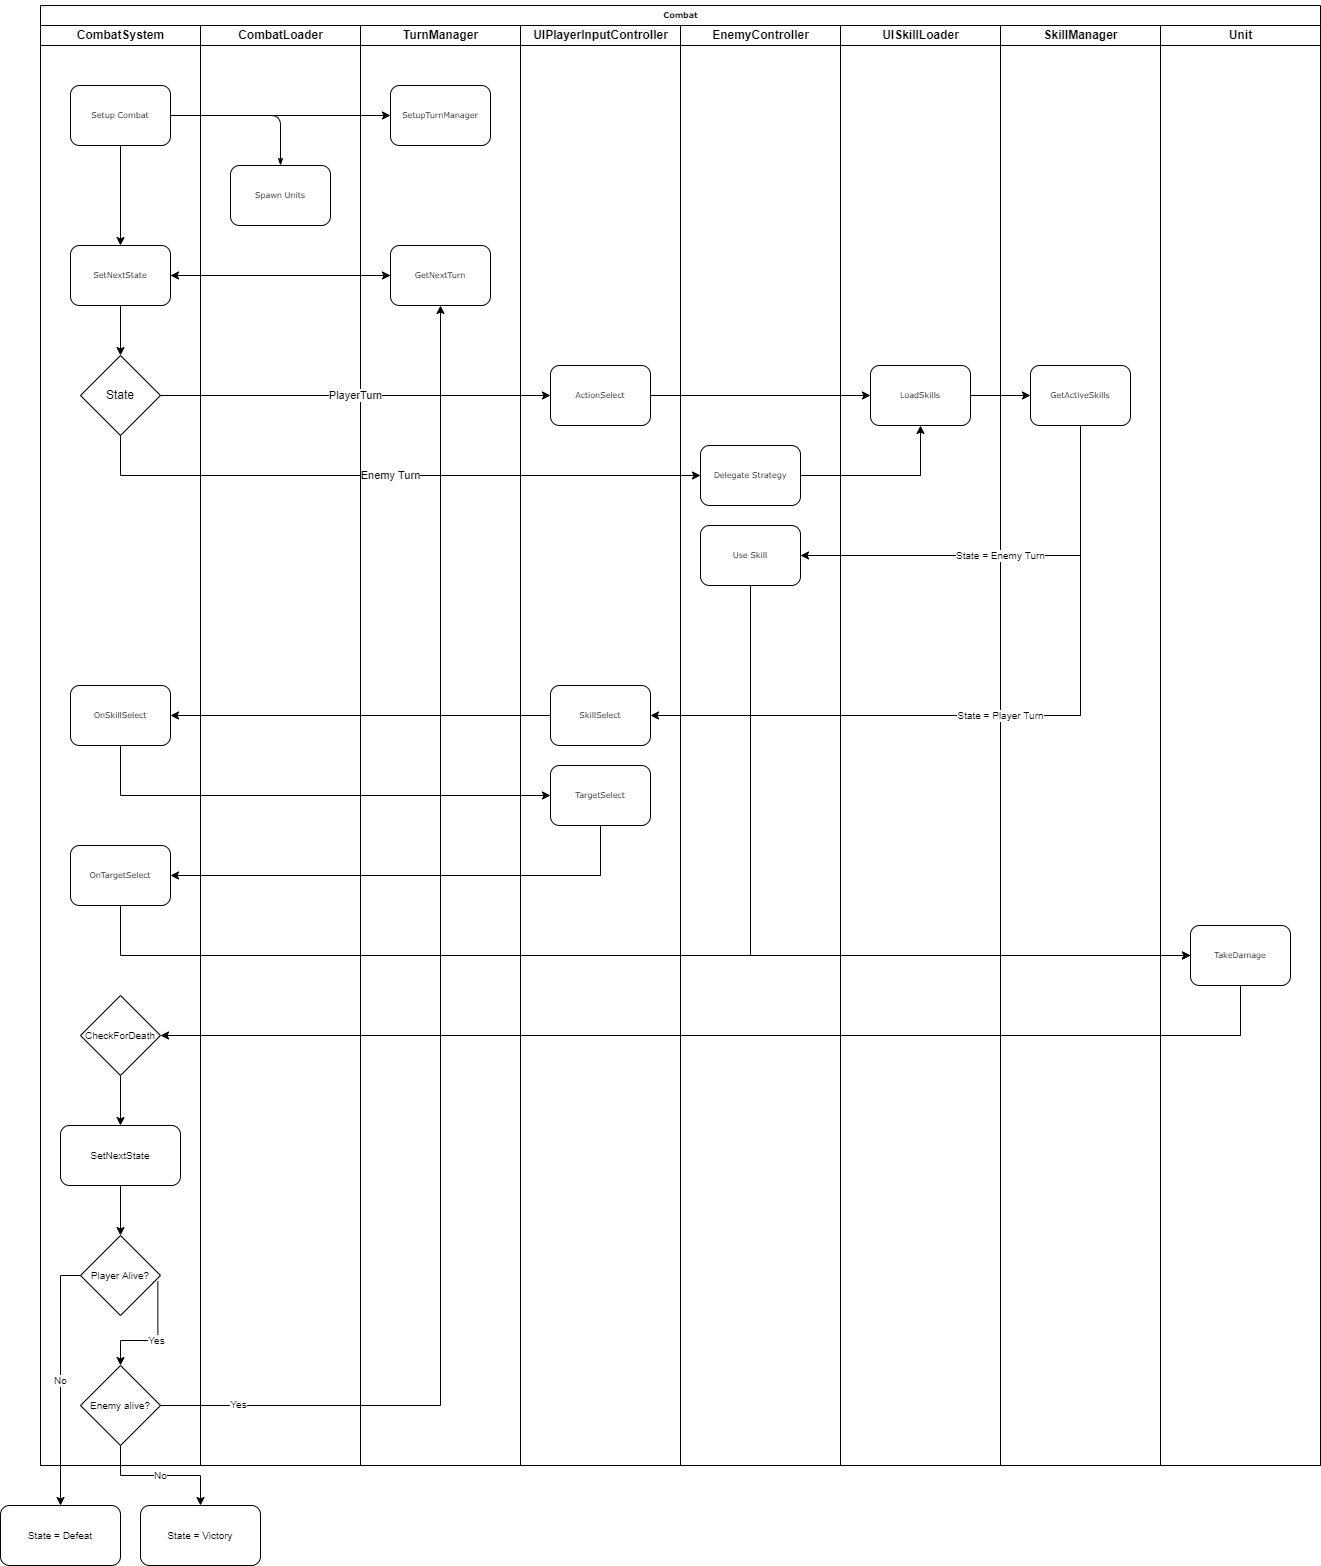

The diagram above was exported from draw.io. Its source (the exported page's mxGraphModel, read from the mxfile embedded in the PNG):
<mxGraphModel dx="1293" dy="786" grid="1" gridSize="10" guides="1" tooltips="1" connect="1" arrows="1" fold="1" page="1" pageScale="1" pageWidth="1100" pageHeight="850" background="none" math="0" shadow="0">
  <root>
    <mxCell id="0" />
    <mxCell id="1" parent="0" />
    <mxCell id="77e6c97f196da883-1" value="Combat" style="swimlane;html=1;childLayout=stackLayout;startSize=20;rounded=0;shadow=0;labelBackgroundColor=none;strokeWidth=1;fontFamily=Verdana;fontSize=8;align=center;" parent="1" vertex="1">
      <mxGeometry x="70" y="40" width="1280" height="1460" as="geometry" />
    </mxCell>
    <mxCell id="77e6c97f196da883-2" value="CombatSystem" style="swimlane;html=1;startSize=20;" parent="77e6c97f196da883-1" vertex="1">
      <mxGeometry y="20" width="160" height="1440" as="geometry" />
    </mxCell>
    <mxCell id="tZYexVCMFQbAenZtDYt9-7" style="edgeStyle=none;rounded=0;orthogonalLoop=1;jettySize=auto;html=1;" edge="1" parent="77e6c97f196da883-2" source="77e6c97f196da883-8" target="tZYexVCMFQbAenZtDYt9-2">
      <mxGeometry relative="1" as="geometry" />
    </mxCell>
    <mxCell id="77e6c97f196da883-8" value="Setup Combat" style="rounded=1;whiteSpace=wrap;html=1;shadow=0;labelBackgroundColor=none;strokeWidth=1;fontFamily=Verdana;fontSize=8;align=center;" parent="77e6c97f196da883-2" vertex="1">
      <mxGeometry x="30" y="60" width="100" height="60" as="geometry" />
    </mxCell>
    <mxCell id="tZYexVCMFQbAenZtDYt9-12" style="edgeStyle=none;rounded=0;orthogonalLoop=1;jettySize=auto;html=1;" edge="1" parent="77e6c97f196da883-2" source="tZYexVCMFQbAenZtDYt9-2" target="tZYexVCMFQbAenZtDYt9-11">
      <mxGeometry relative="1" as="geometry" />
    </mxCell>
    <mxCell id="tZYexVCMFQbAenZtDYt9-2" value="SetNextState" style="rounded=1;whiteSpace=wrap;html=1;shadow=0;labelBackgroundColor=none;strokeWidth=1;fontFamily=Verdana;fontSize=8;align=center;" vertex="1" parent="77e6c97f196da883-2">
      <mxGeometry x="30" y="220" width="100" height="60" as="geometry" />
    </mxCell>
    <mxCell id="tZYexVCMFQbAenZtDYt9-11" value="State" style="rhombus;whiteSpace=wrap;html=1;" vertex="1" parent="77e6c97f196da883-2">
      <mxGeometry x="40" y="330" width="80" height="80" as="geometry" />
    </mxCell>
    <mxCell id="tZYexVCMFQbAenZtDYt9-40" value="OnSkillSelect" style="rounded=1;whiteSpace=wrap;html=1;shadow=0;labelBackgroundColor=none;strokeWidth=1;fontFamily=Verdana;fontSize=8;align=center;" vertex="1" parent="77e6c97f196da883-2">
      <mxGeometry x="30" y="660" width="100" height="60" as="geometry" />
    </mxCell>
    <mxCell id="tZYexVCMFQbAenZtDYt9-43" value="OnTargetSelect" style="rounded=1;whiteSpace=wrap;html=1;shadow=0;labelBackgroundColor=none;strokeWidth=1;fontFamily=Verdana;fontSize=8;align=center;" vertex="1" parent="77e6c97f196da883-2">
      <mxGeometry x="30" y="820" width="100" height="60" as="geometry" />
    </mxCell>
    <mxCell id="tZYexVCMFQbAenZtDYt9-55" style="edgeStyle=orthogonalEdgeStyle;rounded=0;orthogonalLoop=1;jettySize=auto;html=1;fontSize=10;entryX=0.5;entryY=0;entryDx=0;entryDy=0;" edge="1" parent="77e6c97f196da883-2" source="tZYexVCMFQbAenZtDYt9-51" target="tZYexVCMFQbAenZtDYt9-58">
      <mxGeometry relative="1" as="geometry">
        <mxPoint x="80" y="1080" as="targetPoint" />
      </mxGeometry>
    </mxCell>
    <mxCell id="tZYexVCMFQbAenZtDYt9-51" value="&lt;font style=&quot;font-size: 10px&quot;&gt;CheckForDeath&lt;/font&gt;" style="rhombus;whiteSpace=wrap;html=1;" vertex="1" parent="77e6c97f196da883-2">
      <mxGeometry x="40" y="970" width="80" height="80" as="geometry" />
    </mxCell>
    <mxCell id="tZYexVCMFQbAenZtDYt9-62" style="edgeStyle=orthogonalEdgeStyle;rounded=0;orthogonalLoop=1;jettySize=auto;html=1;fontSize=10;" edge="1" parent="77e6c97f196da883-2" source="tZYexVCMFQbAenZtDYt9-58" target="tZYexVCMFQbAenZtDYt9-61">
      <mxGeometry relative="1" as="geometry" />
    </mxCell>
    <mxCell id="tZYexVCMFQbAenZtDYt9-58" value="SetNextState" style="rounded=1;whiteSpace=wrap;html=1;fontSize=10;" vertex="1" parent="77e6c97f196da883-2">
      <mxGeometry x="20" y="1100" width="120" height="60" as="geometry" />
    </mxCell>
    <mxCell id="tZYexVCMFQbAenZtDYt9-73" value="Yes" style="edgeStyle=orthogonalEdgeStyle;rounded=0;orthogonalLoop=1;jettySize=auto;html=1;exitX=0.967;exitY=0.573;exitDx=0;exitDy=0;entryX=0.5;entryY=0;entryDx=0;entryDy=0;fontSize=10;exitPerimeter=0;" edge="1" parent="77e6c97f196da883-2" source="tZYexVCMFQbAenZtDYt9-61" target="tZYexVCMFQbAenZtDYt9-71">
      <mxGeometry relative="1" as="geometry" />
    </mxCell>
    <mxCell id="tZYexVCMFQbAenZtDYt9-61" value="&lt;font style=&quot;font-size: 10px&quot;&gt;Player Alive?&lt;/font&gt;" style="rhombus;whiteSpace=wrap;html=1;" vertex="1" parent="77e6c97f196da883-2">
      <mxGeometry x="40" y="1210" width="80" height="80" as="geometry" />
    </mxCell>
    <mxCell id="tZYexVCMFQbAenZtDYt9-71" value="Enemy alive?" style="rhombus;whiteSpace=wrap;html=1;fontSize=10;" vertex="1" parent="77e6c97f196da883-2">
      <mxGeometry x="40" y="1340" width="80" height="80" as="geometry" />
    </mxCell>
    <mxCell id="77e6c97f196da883-26" style="edgeStyle=orthogonalEdgeStyle;rounded=1;html=1;labelBackgroundColor=none;startArrow=none;startFill=0;startSize=5;endArrow=classicThin;endFill=1;endSize=5;jettySize=auto;orthogonalLoop=1;strokeWidth=1;fontFamily=Verdana;fontSize=8" parent="77e6c97f196da883-1" source="77e6c97f196da883-8" target="77e6c97f196da883-11" edge="1">
      <mxGeometry relative="1" as="geometry" />
    </mxCell>
    <mxCell id="77e6c97f196da883-3" value="CombatLoader" style="swimlane;html=1;startSize=20;" parent="77e6c97f196da883-1" vertex="1">
      <mxGeometry x="160" y="20" width="160" height="1440" as="geometry" />
    </mxCell>
    <mxCell id="77e6c97f196da883-11" value="Spawn Units" style="rounded=1;whiteSpace=wrap;html=1;shadow=0;labelBackgroundColor=none;strokeWidth=1;fontFamily=Verdana;fontSize=8;align=center;" parent="77e6c97f196da883-3" vertex="1">
      <mxGeometry x="30" y="140" width="100" height="60" as="geometry" />
    </mxCell>
    <mxCell id="77e6c97f196da883-4" value="TurnManager" style="swimlane;html=1;startSize=20;" parent="77e6c97f196da883-1" vertex="1">
      <mxGeometry x="320" y="20" width="160" height="1440" as="geometry" />
    </mxCell>
    <mxCell id="77e6c97f196da883-12" value="SetupTurnManager" style="rounded=1;whiteSpace=wrap;html=1;shadow=0;labelBackgroundColor=none;strokeWidth=1;fontFamily=Verdana;fontSize=8;align=center;" parent="77e6c97f196da883-4" vertex="1">
      <mxGeometry x="30" y="60" width="100" height="60" as="geometry" />
    </mxCell>
    <mxCell id="tZYexVCMFQbAenZtDYt9-4" value="GetNextTurn" style="rounded=1;whiteSpace=wrap;html=1;shadow=0;labelBackgroundColor=none;strokeWidth=1;fontFamily=Verdana;fontSize=8;align=center;" vertex="1" parent="77e6c97f196da883-4">
      <mxGeometry x="30" y="220" width="100" height="60" as="geometry" />
    </mxCell>
    <mxCell id="77e6c97f196da883-7" value="&#10;&#10;&lt;span style=&quot;color: rgb(0, 0, 0); font-family: helvetica; font-size: 12px; font-style: normal; font-weight: 700; letter-spacing: normal; text-align: center; text-indent: 0px; text-transform: none; word-spacing: 0px; background-color: rgb(248, 249, 250); display: inline; float: none;&quot;&gt;UIPlayerInputController&lt;/span&gt;&#10;&#10;" style="swimlane;html=1;startSize=20;" parent="77e6c97f196da883-1" vertex="1">
      <mxGeometry x="480" y="20" width="160" height="1440" as="geometry" />
    </mxCell>
    <mxCell id="tZYexVCMFQbAenZtDYt9-13" value="ActionSelect" style="rounded=1;whiteSpace=wrap;html=1;shadow=0;labelBackgroundColor=none;strokeWidth=1;fontFamily=Verdana;fontSize=8;align=center;" vertex="1" parent="77e6c97f196da883-7">
      <mxGeometry x="30" y="340" width="100" height="60" as="geometry" />
    </mxCell>
    <mxCell id="tZYexVCMFQbAenZtDYt9-30" value="SkillSelect" style="rounded=1;whiteSpace=wrap;html=1;shadow=0;labelBackgroundColor=none;strokeWidth=1;fontFamily=Verdana;fontSize=8;align=center;" vertex="1" parent="77e6c97f196da883-7">
      <mxGeometry x="30" y="660" width="100" height="60" as="geometry" />
    </mxCell>
    <mxCell id="tZYexVCMFQbAenZtDYt9-37" value="TargetSelect" style="rounded=1;whiteSpace=wrap;html=1;shadow=0;labelBackgroundColor=none;strokeWidth=1;fontFamily=Verdana;fontSize=8;align=center;" vertex="1" parent="77e6c97f196da883-7">
      <mxGeometry x="30" y="740" width="100" height="60" as="geometry" />
    </mxCell>
    <mxCell id="tZYexVCMFQbAenZtDYt9-1" style="edgeStyle=orthogonalEdgeStyle;rounded=0;orthogonalLoop=1;jettySize=auto;html=1;exitX=1;exitY=0.5;exitDx=0;exitDy=0;entryX=0;entryY=0.5;entryDx=0;entryDy=0;" edge="1" parent="77e6c97f196da883-1" source="77e6c97f196da883-8" target="77e6c97f196da883-12">
      <mxGeometry relative="1" as="geometry" />
    </mxCell>
    <mxCell id="tZYexVCMFQbAenZtDYt9-5" style="edgeStyle=orthogonalEdgeStyle;rounded=0;orthogonalLoop=1;jettySize=auto;html=1;entryX=0;entryY=0.5;entryDx=0;entryDy=0;" edge="1" parent="77e6c97f196da883-1" source="tZYexVCMFQbAenZtDYt9-2" target="tZYexVCMFQbAenZtDYt9-4">
      <mxGeometry relative="1" as="geometry" />
    </mxCell>
    <mxCell id="tZYexVCMFQbAenZtDYt9-6" style="edgeStyle=none;rounded=0;orthogonalLoop=1;jettySize=auto;html=1;exitX=0;exitY=0.5;exitDx=0;exitDy=0;entryX=1;entryY=0.5;entryDx=0;entryDy=0;" edge="1" parent="77e6c97f196da883-1" source="tZYexVCMFQbAenZtDYt9-4" target="tZYexVCMFQbAenZtDYt9-2">
      <mxGeometry relative="1" as="geometry" />
    </mxCell>
    <mxCell id="tZYexVCMFQbAenZtDYt9-41" style="edgeStyle=orthogonalEdgeStyle;rounded=0;orthogonalLoop=1;jettySize=auto;html=1;entryX=0;entryY=0.5;entryDx=0;entryDy=0;" edge="1" parent="77e6c97f196da883-1" source="tZYexVCMFQbAenZtDYt9-40" target="tZYexVCMFQbAenZtDYt9-37">
      <mxGeometry relative="1" as="geometry">
        <Array as="points">
          <mxPoint x="80" y="790" />
        </Array>
      </mxGeometry>
    </mxCell>
    <mxCell id="tZYexVCMFQbAenZtDYt9-42" style="edgeStyle=orthogonalEdgeStyle;rounded=0;orthogonalLoop=1;jettySize=auto;html=1;entryX=1;entryY=0.5;entryDx=0;entryDy=0;" edge="1" parent="77e6c97f196da883-1" source="tZYexVCMFQbAenZtDYt9-30" target="tZYexVCMFQbAenZtDYt9-40">
      <mxGeometry relative="1" as="geometry" />
    </mxCell>
    <mxCell id="tZYexVCMFQbAenZtDYt9-44" style="edgeStyle=orthogonalEdgeStyle;rounded=0;orthogonalLoop=1;jettySize=auto;html=1;entryX=1;entryY=0.5;entryDx=0;entryDy=0;" edge="1" parent="77e6c97f196da883-1" source="tZYexVCMFQbAenZtDYt9-37" target="tZYexVCMFQbAenZtDYt9-43">
      <mxGeometry relative="1" as="geometry">
        <Array as="points">
          <mxPoint x="560" y="870" />
        </Array>
      </mxGeometry>
    </mxCell>
    <mxCell id="tZYexVCMFQbAenZtDYt9-8" value="EnemyController" style="swimlane;html=1;startSize=20;" vertex="1" parent="77e6c97f196da883-1">
      <mxGeometry x="640" y="20" width="160" height="1440" as="geometry" />
    </mxCell>
    <mxCell id="tZYexVCMFQbAenZtDYt9-15" value="Delegate Strategy" style="rounded=1;whiteSpace=wrap;html=1;shadow=0;labelBackgroundColor=none;strokeWidth=1;fontFamily=Verdana;fontSize=8;align=center;" vertex="1" parent="tZYexVCMFQbAenZtDYt9-8">
      <mxGeometry x="20" y="420" width="100" height="60" as="geometry" />
    </mxCell>
    <mxCell id="tZYexVCMFQbAenZtDYt9-28" value="Use Skill" style="rounded=1;whiteSpace=wrap;html=1;shadow=0;labelBackgroundColor=none;strokeWidth=1;fontFamily=Verdana;fontSize=8;align=center;" vertex="1" parent="tZYexVCMFQbAenZtDYt9-8">
      <mxGeometry x="20" y="500" width="100" height="60" as="geometry" />
    </mxCell>
    <mxCell id="tZYexVCMFQbAenZtDYt9-9" value="UISkillLoader" style="swimlane;html=1;startSize=20;" vertex="1" parent="77e6c97f196da883-1">
      <mxGeometry x="800" y="20" width="160" height="1440" as="geometry" />
    </mxCell>
    <mxCell id="tZYexVCMFQbAenZtDYt9-18" value="LoadSkills" style="rounded=1;whiteSpace=wrap;html=1;shadow=0;labelBackgroundColor=none;strokeWidth=1;fontFamily=Verdana;fontSize=8;align=center;" vertex="1" parent="tZYexVCMFQbAenZtDYt9-9">
      <mxGeometry x="30" y="340" width="100" height="60" as="geometry" />
    </mxCell>
    <mxCell id="tZYexVCMFQbAenZtDYt9-14" value="PlayerTurn" style="edgeStyle=none;rounded=0;orthogonalLoop=1;jettySize=auto;html=1;entryX=0;entryY=0.5;entryDx=0;entryDy=0;" edge="1" parent="77e6c97f196da883-1" source="tZYexVCMFQbAenZtDYt9-11" target="tZYexVCMFQbAenZtDYt9-13">
      <mxGeometry relative="1" as="geometry" />
    </mxCell>
    <mxCell id="tZYexVCMFQbAenZtDYt9-16" value="Enemy Turn" style="edgeStyle=orthogonalEdgeStyle;rounded=0;orthogonalLoop=1;jettySize=auto;html=1;entryX=0;entryY=0.5;entryDx=0;entryDy=0;exitX=0.5;exitY=1;exitDx=0;exitDy=0;" edge="1" parent="77e6c97f196da883-1" source="tZYexVCMFQbAenZtDYt9-11" target="tZYexVCMFQbAenZtDYt9-15">
      <mxGeometry relative="1" as="geometry">
        <Array as="points">
          <mxPoint x="80" y="470" />
        </Array>
      </mxGeometry>
    </mxCell>
    <mxCell id="tZYexVCMFQbAenZtDYt9-19" value="SkillManager" style="swimlane;html=1;startSize=20;" vertex="1" parent="77e6c97f196da883-1">
      <mxGeometry x="960" y="20" width="160" height="1440" as="geometry" />
    </mxCell>
    <mxCell id="tZYexVCMFQbAenZtDYt9-20" value="GetActiveSkills" style="rounded=1;whiteSpace=wrap;html=1;shadow=0;labelBackgroundColor=none;strokeWidth=1;fontFamily=Verdana;fontSize=8;align=center;" vertex="1" parent="tZYexVCMFQbAenZtDYt9-19">
      <mxGeometry x="30" y="340" width="100" height="60" as="geometry" />
    </mxCell>
    <mxCell id="tZYexVCMFQbAenZtDYt9-21" style="edgeStyle=orthogonalEdgeStyle;rounded=0;orthogonalLoop=1;jettySize=auto;html=1;" edge="1" parent="77e6c97f196da883-1" source="tZYexVCMFQbAenZtDYt9-13" target="tZYexVCMFQbAenZtDYt9-18">
      <mxGeometry relative="1" as="geometry" />
    </mxCell>
    <mxCell id="tZYexVCMFQbAenZtDYt9-22" style="edgeStyle=orthogonalEdgeStyle;rounded=0;orthogonalLoop=1;jettySize=auto;html=1;" edge="1" parent="77e6c97f196da883-1" source="tZYexVCMFQbAenZtDYt9-18" target="tZYexVCMFQbAenZtDYt9-20">
      <mxGeometry relative="1" as="geometry" />
    </mxCell>
    <mxCell id="tZYexVCMFQbAenZtDYt9-27" style="edgeStyle=orthogonalEdgeStyle;rounded=0;orthogonalLoop=1;jettySize=auto;html=1;" edge="1" parent="77e6c97f196da883-1" source="tZYexVCMFQbAenZtDYt9-15" target="tZYexVCMFQbAenZtDYt9-18">
      <mxGeometry relative="1" as="geometry" />
    </mxCell>
    <mxCell id="tZYexVCMFQbAenZtDYt9-29" style="edgeStyle=orthogonalEdgeStyle;rounded=0;orthogonalLoop=1;jettySize=auto;html=1;entryX=1;entryY=0.5;entryDx=0;entryDy=0;" edge="1" parent="77e6c97f196da883-1" source="tZYexVCMFQbAenZtDYt9-20" target="tZYexVCMFQbAenZtDYt9-28">
      <mxGeometry relative="1" as="geometry">
        <Array as="points">
          <mxPoint x="1040" y="550" />
        </Array>
      </mxGeometry>
    </mxCell>
    <mxCell id="tZYexVCMFQbAenZtDYt9-80" value="State = Enemy Turn" style="edgeLabel;html=1;align=center;verticalAlign=middle;resizable=0;points=[];fontSize=10;" vertex="1" connectable="0" parent="tZYexVCMFQbAenZtDYt9-29">
      <mxGeometry x="-0.1206" y="-1" relative="1" as="geometry">
        <mxPoint x="-30" y="1" as="offset" />
      </mxGeometry>
    </mxCell>
    <mxCell id="tZYexVCMFQbAenZtDYt9-32" style="edgeStyle=orthogonalEdgeStyle;rounded=0;orthogonalLoop=1;jettySize=auto;html=1;entryX=1;entryY=0.5;entryDx=0;entryDy=0;" edge="1" parent="77e6c97f196da883-1" source="tZYexVCMFQbAenZtDYt9-20" target="tZYexVCMFQbAenZtDYt9-30">
      <mxGeometry relative="1" as="geometry">
        <Array as="points">
          <mxPoint x="1040" y="710" />
        </Array>
      </mxGeometry>
    </mxCell>
    <mxCell id="tZYexVCMFQbAenZtDYt9-81" value="State = Player Turn" style="edgeLabel;html=1;align=center;verticalAlign=middle;resizable=0;points=[];fontSize=10;" vertex="1" connectable="0" parent="tZYexVCMFQbAenZtDYt9-32">
      <mxGeometry x="-0.0826" relative="1" as="geometry">
        <mxPoint x="-40" as="offset" />
      </mxGeometry>
    </mxCell>
    <mxCell id="tZYexVCMFQbAenZtDYt9-47" style="edgeStyle=orthogonalEdgeStyle;rounded=0;orthogonalLoop=1;jettySize=auto;html=1;entryX=0;entryY=0.5;entryDx=0;entryDy=0;" edge="1" parent="77e6c97f196da883-1" source="tZYexVCMFQbAenZtDYt9-28" target="tZYexVCMFQbAenZtDYt9-46">
      <mxGeometry relative="1" as="geometry">
        <Array as="points">
          <mxPoint x="710" y="950" />
        </Array>
      </mxGeometry>
    </mxCell>
    <mxCell id="tZYexVCMFQbAenZtDYt9-45" value="Unit" style="swimlane;html=1;startSize=20;" vertex="1" parent="77e6c97f196da883-1">
      <mxGeometry x="1120" y="20" width="160" height="1440" as="geometry" />
    </mxCell>
    <mxCell id="tZYexVCMFQbAenZtDYt9-46" value="TakeDamage" style="rounded=1;whiteSpace=wrap;html=1;shadow=0;labelBackgroundColor=none;strokeWidth=1;fontFamily=Verdana;fontSize=8;align=center;" vertex="1" parent="tZYexVCMFQbAenZtDYt9-45">
      <mxGeometry x="30" y="900" width="100" height="60" as="geometry" />
    </mxCell>
    <mxCell id="tZYexVCMFQbAenZtDYt9-49" style="edgeStyle=orthogonalEdgeStyle;rounded=0;orthogonalLoop=1;jettySize=auto;html=1;entryX=0;entryY=0.5;entryDx=0;entryDy=0;" edge="1" parent="77e6c97f196da883-1" source="tZYexVCMFQbAenZtDYt9-43" target="tZYexVCMFQbAenZtDYt9-46">
      <mxGeometry relative="1" as="geometry">
        <Array as="points">
          <mxPoint x="80" y="950" />
        </Array>
      </mxGeometry>
    </mxCell>
    <mxCell id="tZYexVCMFQbAenZtDYt9-52" style="edgeStyle=orthogonalEdgeStyle;rounded=0;orthogonalLoop=1;jettySize=auto;html=1;entryX=1;entryY=0.5;entryDx=0;entryDy=0;" edge="1" parent="77e6c97f196da883-1" source="tZYexVCMFQbAenZtDYt9-46" target="tZYexVCMFQbAenZtDYt9-51">
      <mxGeometry relative="1" as="geometry">
        <Array as="points">
          <mxPoint x="1200" y="1030" />
        </Array>
      </mxGeometry>
    </mxCell>
    <mxCell id="tZYexVCMFQbAenZtDYt9-75" style="edgeStyle=orthogonalEdgeStyle;rounded=0;orthogonalLoop=1;jettySize=auto;html=1;entryX=0.5;entryY=1;entryDx=0;entryDy=0;fontSize=10;" edge="1" parent="77e6c97f196da883-1" source="tZYexVCMFQbAenZtDYt9-71" target="tZYexVCMFQbAenZtDYt9-4">
      <mxGeometry relative="1" as="geometry" />
    </mxCell>
    <mxCell id="tZYexVCMFQbAenZtDYt9-76" value="Yes" style="edgeLabel;html=1;align=center;verticalAlign=middle;resizable=0;points=[];fontSize=10;" vertex="1" connectable="0" parent="tZYexVCMFQbAenZtDYt9-75">
      <mxGeometry x="-0.8869" y="1" relative="1" as="geometry">
        <mxPoint x="-1" as="offset" />
      </mxGeometry>
    </mxCell>
    <mxCell id="tZYexVCMFQbAenZtDYt9-74" value="No" style="edgeStyle=orthogonalEdgeStyle;rounded=0;orthogonalLoop=1;jettySize=auto;html=1;exitX=0;exitY=0.5;exitDx=0;exitDy=0;fontSize=10;" edge="1" parent="1" source="tZYexVCMFQbAenZtDYt9-61">
      <mxGeometry relative="1" as="geometry">
        <mxPoint x="90" y="1540" as="targetPoint" />
      </mxGeometry>
    </mxCell>
    <mxCell id="tZYexVCMFQbAenZtDYt9-77" value="State = Defeat" style="rounded=1;whiteSpace=wrap;html=1;fontSize=10;" vertex="1" parent="1">
      <mxGeometry x="30" y="1540" width="120" height="60" as="geometry" />
    </mxCell>
    <mxCell id="tZYexVCMFQbAenZtDYt9-78" value="State = Victory" style="rounded=1;whiteSpace=wrap;html=1;fontSize=10;" vertex="1" parent="1">
      <mxGeometry x="170" y="1540" width="120" height="60" as="geometry" />
    </mxCell>
    <mxCell id="tZYexVCMFQbAenZtDYt9-79" value="No" style="edgeStyle=orthogonalEdgeStyle;rounded=0;orthogonalLoop=1;jettySize=auto;html=1;fontSize=10;" edge="1" parent="1" source="tZYexVCMFQbAenZtDYt9-71" target="tZYexVCMFQbAenZtDYt9-78">
      <mxGeometry relative="1" as="geometry" />
    </mxCell>
  </root>
</mxGraphModel>